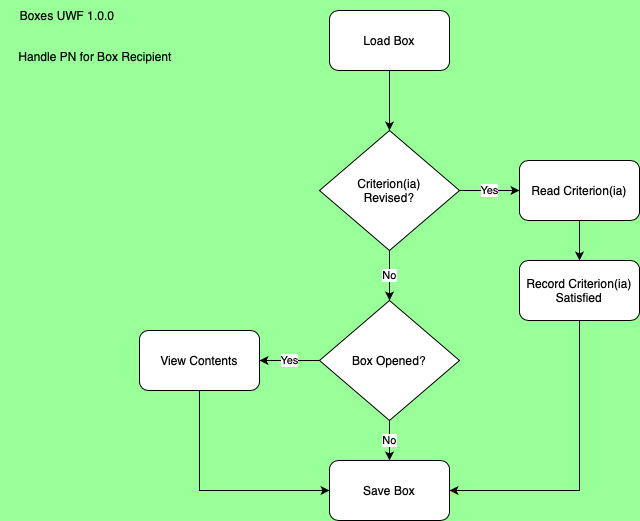

The diagram above was exported from draw.io. Its source (the exported page's mxGraphModel, read from the mxfile embedded in the PNG):
<mxGraphModel dx="922" dy="533" grid="1" gridSize="10" guides="1" tooltips="1" connect="1" arrows="1" fold="1" page="1" pageScale="1" pageWidth="827" pageHeight="1169" background="#99FF99" math="0" shadow="0">
  <root>
    <mxCell id="0" />
    <mxCell id="1" parent="0" />
    <mxCell id="hO3CcJcjgiamyguuga9K-1" value="Handle PN for Box Recipient" style="text;html=1;strokeColor=none;fillColor=none;align=center;verticalAlign=middle;whiteSpace=wrap;rounded=0;" parent="1" vertex="1">
      <mxGeometry x="21" y="71" width="190" height="30" as="geometry" />
    </mxCell>
    <mxCell id="6lI83fZSjxj0G9u3Nm_Q-4" style="edgeStyle=orthogonalEdgeStyle;rounded=0;orthogonalLoop=1;jettySize=auto;html=1;" parent="1" source="6lI83fZSjxj0G9u3Nm_Q-1" target="6lI83fZSjxj0G9u3Nm_Q-2" edge="1">
      <mxGeometry relative="1" as="geometry" />
    </mxCell>
    <mxCell id="6lI83fZSjxj0G9u3Nm_Q-1" value="Load Box" style="rounded=1;whiteSpace=wrap;html=1;" parent="1" vertex="1">
      <mxGeometry x="350" y="40" width="120" height="60" as="geometry" />
    </mxCell>
    <mxCell id="K6nCkpBIaDfzq2IR0J6m-3" value="Yes" style="edgeStyle=orthogonalEdgeStyle;rounded=0;orthogonalLoop=1;jettySize=auto;html=1;entryX=0;entryY=0.5;entryDx=0;entryDy=0;" parent="1" source="6lI83fZSjxj0G9u3Nm_Q-2" target="6lI83fZSjxj0G9u3Nm_Q-5" edge="1">
      <mxGeometry relative="1" as="geometry" />
    </mxCell>
    <mxCell id="K6nCkpBIaDfzq2IR0J6m-6" value="No" style="edgeStyle=orthogonalEdgeStyle;rounded=0;orthogonalLoop=1;jettySize=auto;html=1;entryX=0.5;entryY=0;entryDx=0;entryDy=0;" parent="1" source="6lI83fZSjxj0G9u3Nm_Q-2" target="6lI83fZSjxj0G9u3Nm_Q-3" edge="1">
      <mxGeometry relative="1" as="geometry" />
    </mxCell>
    <mxCell id="6lI83fZSjxj0G9u3Nm_Q-2" value="Criterion(ia)&lt;br&gt;Revised?" style="rhombus;whiteSpace=wrap;html=1;" parent="1" vertex="1">
      <mxGeometry x="340" y="160" width="140" height="120" as="geometry" />
    </mxCell>
    <mxCell id="K6nCkpBIaDfzq2IR0J6m-8" value="Yes" style="edgeStyle=orthogonalEdgeStyle;rounded=0;orthogonalLoop=1;jettySize=auto;html=1;entryX=1;entryY=0.5;entryDx=0;entryDy=0;" parent="1" source="6lI83fZSjxj0G9u3Nm_Q-3" target="K6nCkpBIaDfzq2IR0J6m-7" edge="1">
      <mxGeometry relative="1" as="geometry" />
    </mxCell>
    <mxCell id="K6nCkpBIaDfzq2IR0J6m-9" style="edgeStyle=orthogonalEdgeStyle;rounded=0;orthogonalLoop=1;jettySize=auto;html=1;entryX=0.5;entryY=0;entryDx=0;entryDy=0;" parent="1" source="6lI83fZSjxj0G9u3Nm_Q-3" target="K6nCkpBIaDfzq2IR0J6m-2" edge="1">
      <mxGeometry relative="1" as="geometry" />
    </mxCell>
    <mxCell id="K6nCkpBIaDfzq2IR0J6m-12" value="No" style="edgeLabel;html=1;align=center;verticalAlign=middle;resizable=0;points=[];" parent="K6nCkpBIaDfzq2IR0J6m-9" vertex="1" connectable="0">
      <mxGeometry x="-0.05" y="-1" relative="1" as="geometry">
        <mxPoint as="offset" />
      </mxGeometry>
    </mxCell>
    <mxCell id="6lI83fZSjxj0G9u3Nm_Q-3" value="Box Opened?" style="rhombus;whiteSpace=wrap;html=1;" parent="1" vertex="1">
      <mxGeometry x="340" y="330" width="140" height="120" as="geometry" />
    </mxCell>
    <mxCell id="K6nCkpBIaDfzq2IR0J6m-4" style="edgeStyle=orthogonalEdgeStyle;rounded=0;orthogonalLoop=1;jettySize=auto;html=1;entryX=0.5;entryY=0;entryDx=0;entryDy=0;" parent="1" source="6lI83fZSjxj0G9u3Nm_Q-5" target="K6nCkpBIaDfzq2IR0J6m-1" edge="1">
      <mxGeometry relative="1" as="geometry" />
    </mxCell>
    <mxCell id="6lI83fZSjxj0G9u3Nm_Q-5" value="Read Criterion(ia)" style="rounded=1;whiteSpace=wrap;html=1;" parent="1" vertex="1">
      <mxGeometry x="540" y="190" width="120" height="60" as="geometry" />
    </mxCell>
    <mxCell id="K6nCkpBIaDfzq2IR0J6m-11" style="edgeStyle=orthogonalEdgeStyle;rounded=0;orthogonalLoop=1;jettySize=auto;html=1;entryX=1;entryY=0.5;entryDx=0;entryDy=0;" parent="1" source="K6nCkpBIaDfzq2IR0J6m-1" target="K6nCkpBIaDfzq2IR0J6m-2" edge="1">
      <mxGeometry relative="1" as="geometry">
        <Array as="points">
          <mxPoint x="600" y="520" />
        </Array>
      </mxGeometry>
    </mxCell>
    <mxCell id="K6nCkpBIaDfzq2IR0J6m-1" value="Record Criterion(ia)&lt;br&gt;Satisfied" style="rounded=1;whiteSpace=wrap;html=1;" parent="1" vertex="1">
      <mxGeometry x="540" y="290" width="120" height="60" as="geometry" />
    </mxCell>
    <mxCell id="K6nCkpBIaDfzq2IR0J6m-2" value="Save Box" style="rounded=1;whiteSpace=wrap;html=1;" parent="1" vertex="1">
      <mxGeometry x="350" y="490" width="120" height="60" as="geometry" />
    </mxCell>
    <mxCell id="K6nCkpBIaDfzq2IR0J6m-10" style="edgeStyle=orthogonalEdgeStyle;rounded=0;orthogonalLoop=1;jettySize=auto;html=1;entryX=0;entryY=0.5;entryDx=0;entryDy=0;" parent="1" source="K6nCkpBIaDfzq2IR0J6m-7" target="K6nCkpBIaDfzq2IR0J6m-2" edge="1">
      <mxGeometry relative="1" as="geometry">
        <Array as="points">
          <mxPoint x="220" y="520" />
        </Array>
      </mxGeometry>
    </mxCell>
    <mxCell id="K6nCkpBIaDfzq2IR0J6m-7" value="View Contents" style="rounded=1;whiteSpace=wrap;html=1;" parent="1" vertex="1">
      <mxGeometry x="160" y="360" width="120" height="60" as="geometry" />
    </mxCell>
    <mxCell id="u6FqrSnZyQUZKHsdqCQI-1" value="Boxes UWF 1.0.0" style="text;html=1;strokeColor=none;fillColor=none;align=center;verticalAlign=middle;whiteSpace=wrap;rounded=0;" parent="1" vertex="1">
      <mxGeometry x="38" y="30" width="100" height="30" as="geometry" />
    </mxCell>
  </root>
</mxGraphModel>